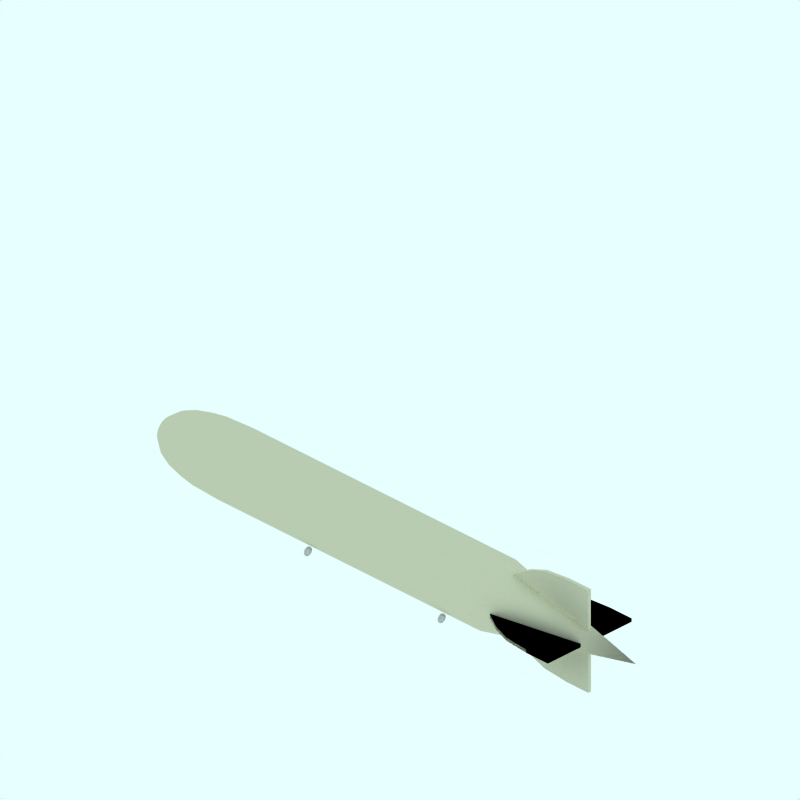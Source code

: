 # Source: ZeppelinLZ127_Grigio_CodaBronzo.blend  (saved by Blender 2.49.2; exported with 4.5.12 LTS)
import bpy
from mathutils import Matrix  # noqa: F401  (used for matrix-valued properties, if any)

bpy.ops.wm.read_factory_settings(use_empty=True)
scene = bpy.context.scene
scene.name = 'Scene'

# ---- collections
col_collection_1 = bpy.data.collections.new('Collection 1'); scene.collection.children.link(col_collection_1)
col_collection_2 = bpy.data.collections.new('Collection 2'); scene.collection.children.link(col_collection_2)
col_collection_2.hide_render = True
col_collection_2.hide_viewport = True
col_collection_3 = bpy.data.collections.new('Collection 3'); scene.collection.children.link(col_collection_3)
col_collection_3.hide_render = True
col_collection_3.hide_viewport = True
col_collection_4 = bpy.data.collections.new('Collection 4'); scene.collection.children.link(col_collection_4)
col_collection_4.hide_render = True
col_collection_4.hide_viewport = True

# ---- materials (node trees are filled in below, after node groups)
mat_coda = bpy.data.materials.new('Coda')
mat_coda.alpha_threshold = 0.0
mat_coda.diffuse_color = (0.8, 0.8, 0.7, 1.0)
mat_coda.roughness = 0.5
mat_coda.line_color = (0.0, 0.0, 0.0, 1.0)
mat_grigio = bpy.data.materials.new('Grigio')
mat_grigio.alpha_threshold = 0.0
mat_grigio.diffuse_color = (0.8, 0.8, 0.7, 1.0)
mat_grigio.roughness = 0.5
mat_grigio.line_color = (0.0, 0.0, 0.0, 1.0)
mat_transparent = bpy.data.materials.new('Transparent')
mat_transparent.alpha_threshold = 0.0
mat_transparent.preview_render_type = 'FLAT'
mat_transparent.roughness = 0.5

# ---- material node trees

# ---- world
world_world = bpy.data.worlds.new('World'); scene.world = world_world
world_world.color = (0.9059, 1.0, 1.0)
world_world.use_sun_shadow = False
world_world.sun_shadow_jitter_overblur = 0.0
world_world.cycles.sampling_method = 'MANUAL'
world_world.cycles.sample_map_resolution = 256

# ---- cameras
cam_camera_001 = bpy.data.cameras.new('Camera.001')
cam_camera_001.type = 'ORTHO'
cam_camera_001.passepartout_alpha = 0.2
cam_camera_001.clip_end = 100.0
cam_camera_001.lens = 35.0
cam_camera_001.ortho_scale = 12.0
cam_camera_001.display_size = 5.91
cam_camera_001.show_passepartout = False
cam_camera_001.show_safe_areas = True
cam_camera_001.dof.focus_distance = 0.0
cam_camera_001.dof.aperture_fstop = 128.0

# ---- lights
light_lamp = bpy.data.lights.new('Lamp', 'SUN')
light_lamp.transmission_factor = 0.0
light_lamp.angle = 1.571
light_lamp.energy = 0.028
light_lamp.shadow_buffer_clip_start = 0.5
light_lamp.shadow_soft_size = 1.0
light_lamp.shadow_cascade_max_distance = 1000.0
light_lamp.cycles.use_multiple_importance_sampling = False

# ---- meshes
me_cube = bpy.data.meshes.new('Cube')
me_cube.from_pydata([(4.023, 0.8871, 0.02761), (2.363, 0.4827, 0.02761), (4.023, 0.1624, 0.02761), (2.363, 0.1624, 0.02761), (4.023, 0.8871, 0.0), (2.363, 0.4827, 0.0), (4.023, 0.1624, 0.0), (2.363, 0.1624, 0.0), (3.567, 0.8871, 0.02761), (3.567, 0.1624, 0.02761), (3.567, 0.8871, 0.0), (3.097, 0.8417, 0.02761), (3.097, 0.1624, 0.02761), (3.097, 0.8417, 0.0), (2.756, 0.717, 0.02761), (2.756, 0.1624, 0.02761), (2.756, 0.717, 0.0)], [], [(4, 0, 2, 6), (1, 5, 7, 3), (0, 8, 9, 2), (8, 0, 4, 10), (8, 11, 12, 9), (10, 13, 11, 8), (11, 14, 15, 12), (14, 1, 3, 15), (13, 16, 14, 11), (16, 5, 1, 14)])
me_cube.materials.append(mat_coda)
me_cube.use_remesh_preserve_volume = False
me_cube.use_remesh_preserve_attributes = False
me_cube.use_mirror_vertex_groups = False
me_cube.update()
me_cylinder_001 = bpy.data.meshes.new('Cylinder.001')
me_cylinder_001.from_pydata([(0.5036, -0.4825, -1.428), (0.5129, -0.4939, -1.428), (0.5198, -0.5069, -1.428), (0.5241, -0.5209, -1.428), (0.5255, -0.5356, -1.428), (0.5241, -0.5502, -1.428), (0.5198, -0.5643, -1.428), (0.5129, -0.5772, -1.428), (0.5036, -0.5886, -1.428), (0.4922, -0.5979, -1.428), (0.4792, -0.6049, -1.428), (0.4652, -0.6091, -1.428), (0.4505, -0.6106, -1.428), (0.4359, -0.6091, -1.428), (0.4218, -0.6049, -1.428), (0.4089, -0.5979, -1.428), (0.3975, -0.5886, -1.428), (0.3882, -0.5772, -1.428), (0.3813, -0.5643, -1.428), (0.377, -0.5502, -1.428), (0.3755, -0.5356, -1.428), (0.377, -0.5209, -1.428), (0.3813, -0.5069, -1.428), (0.3882, -0.4939, -1.428), (0.3975, -0.4825, -1.428), (0.4089, -0.4732, -1.428), (0.4218, -0.4663, -1.428), (0.4359, -0.462, -1.428), (0.4505, -0.4606, -1.428), (0.4652, -0.462, -1.428), (0.4792, -0.4663, -1.428), (0.4922, -0.4732, -1.428), (0.5036, -0.4825, -1.408), (0.5129, -0.4939, -1.408), (0.5198, -0.5069, -1.408), (0.5241, -0.5209, -1.408), (0.5255, -0.5356, -1.408), (0.5241, -0.5502, -1.408), (0.5198, -0.5643, -1.408), (0.5129, -0.5772, -1.408), (0.5036, -0.5886, -1.408), (0.4922, -0.5979, -1.408), (0.4792, -0.6049, -1.408), (0.4652, -0.6091, -1.408), (0.4505, -0.6106, -1.408), (0.4359, -0.6091, -1.408), (0.4218, -0.6049, -1.408), (0.4089, -0.5979, -1.408), (0.3975, -0.5886, -1.408), (0.3882, -0.5772, -1.408), (0.3813, -0.5643, -1.408), (0.377, -0.5502, -1.408), (0.3755, -0.5356, -1.408), (0.377, -0.5209, -1.408), (0.3813, -0.5069, -1.408), (0.3882, -0.4939, -1.408), (0.3975, -0.4825, -1.408), (0.4089, -0.4732, -1.408), (0.4218, -0.4663, -1.408), (0.4359, -0.462, -1.408), (0.4505, -0.4606, -1.408), (0.4652, -0.462, -1.408), (0.4792, -0.4663, -1.408), (0.4922, -0.4732, -1.408), (0.4505, -0.5356, -1.428), (0.4505, -0.5356, -1.408)], [], [(64, 0, 1), (65, 33, 32), (64, 1, 2), (65, 34, 33), (64, 2, 3), (65, 35, 34), (64, 3, 4), (65, 36, 35), (64, 4, 5), (65, 37, 36), (64, 5, 6), (65, 38, 37), (64, 6, 7), (65, 39, 38), (64, 7, 8), (65, 40, 39), (64, 8, 9), (65, 41, 40), (64, 9, 10), (65, 42, 41), (64, 10, 11), (65, 43, 42), (64, 11, 12), (65, 44, 43), (64, 12, 13), (65, 45, 44), (64, 13, 14), (65, 46, 45), (64, 14, 15), (65, 47, 46), (64, 15, 16), (65, 48, 47), (64, 16, 17), (65, 49, 48), (64, 17, 18), (65, 50, 49), (64, 18, 19), (65, 51, 50), (64, 19, 20), (65, 52, 51), (64, 20, 21), (65, 53, 52), (64, 21, 22), (65, 54, 53), (64, 22, 23), (65, 55, 54), (64, 23, 24), (65, 56, 55), (64, 24, 25), (65, 57, 56), (64, 25, 26), (65, 58, 57), (64, 26, 27), (65, 59, 58), (64, 27, 28), (65, 60, 59), (64, 28, 29), (65, 61, 60), (64, 29, 30), (65, 62, 61), (64, 30, 31), (65, 63, 62), (31, 0, 64), (65, 32, 63), (0, 32, 33, 1), (1, 33, 34, 2), (2, 34, 35, 3), (3, 35, 36, 4), (4, 36, 37, 5), (5, 37, 38, 6), (6, 38, 39, 7), (7, 39, 40, 8), (8, 40, 41, 9), (9, 41, 42, 10), (10, 42, 43, 11), (11, 43, 44, 12), (12, 44, 45, 13), (13, 45, 46, 14), (14, 46, 47, 15), (15, 47, 48, 16), (16, 48, 49, 17), (17, 49, 50, 18), (18, 50, 51, 19), (19, 51, 52, 20), (20, 52, 53, 21), (21, 53, 54, 22), (22, 54, 55, 23), (23, 55, 56, 24), (24, 56, 57, 25), (25, 57, 58, 26), (26, 58, 59, 27), (27, 59, 60, 28), (28, 60, 61, 29), (29, 61, 62, 30), (30, 62, 63, 31), (32, 0, 31, 63)])
me_cylinder_001.polygons.foreach_set('use_smooth', [True] * 96)
me_cylinder_001.use_remesh_preserve_volume = False
me_cylinder_001.use_remesh_preserve_attributes = False
me_cylinder_001.use_mirror_vertex_groups = False
me_cylinder_001.update()
me_cylinder = bpy.data.meshes.new('Cylinder')
me_cylinder.from_pydata([(0.1697, 0.1697, -0.9826), (0.1996, 0.1333, -0.9826), (0.2217, 0.09184, -0.9826), (0.2354, 0.04682, -0.9826), (0.24, 1.812e-08, -0.9826), (0.2354, -0.04682, -0.9826), (0.2217, -0.09184, -0.9826), (0.1996, -0.1333, -0.9826), (0.1697, -0.1697, -0.9826), (0.1333, -0.1996, -0.9826), (0.09184, -0.2217, -0.9826), (0.04682, -0.2354, -0.9826), (-3.585e-07, -0.24, -0.9826), (-0.04682, -0.2354, -0.9826), (-0.09184, -0.2217, -0.9826), (-0.1333, -0.1996, -0.9826), (-0.1697, -0.1697, -0.9826), (-0.1996, -0.1333, -0.9826), (-0.2217, -0.09184, -0.9826), (-0.2354, -0.04682, -0.9826), (-0.24, 2.317e-07, -0.9826), (-0.2354, 0.04682, -0.9826), (-0.2217, 0.09184, -0.9826), (-0.1996, 0.1333, -0.9826), (-0.1697, 0.1697, -0.9826), (-0.1333, 0.1996, -0.9826), (-0.09184, 0.2217, -0.9826), (-0.04682, 0.2354, -0.9826), (1.05e-07, 0.24, -0.9826), (0.04682, 0.2354, -0.9826), (0.09184, 0.2217, -0.9826), (0.1333, 0.1996, -0.9826), (0.2828, 0.2828, 0.6002), (0.3326, 0.2222, 0.6002), (0.3695, 0.1531, 0.6002), (0.3923, 0.07803, 0.6002), (0.4, -8.98e-07, 0.6002), (0.3923, -0.07803, 0.6002), (0.3695, -0.1531, 0.6002), (0.3326, -0.2222, 0.6002), (0.2828, -0.2828, 0.6002), (0.2222, -0.3326, 0.6002), (0.1531, -0.3695, 0.6002), (0.07803, -0.3923, 0.6002), (4.475e-07, -0.4, 0.6002), (-0.07803, -0.3923, 0.6002), (-0.1531, -0.3695, 0.6002), (-0.2222, -0.3326, 0.6002), (-0.2828, -0.2828, 0.6002), (-0.3326, -0.2222, 0.6002), (-0.3695, -0.1531, 0.6002), (-0.3923, -0.07803, 0.6002), (-0.4, -1.642e-06, 0.6002), (-0.3923, 0.07803, 0.6002), (-0.3695, 0.1531, 0.6002), (-0.3326, 0.2222, 0.6002), (-0.2828, 0.2828, 0.6002), (-0.2222, 0.3326, 0.6002), (-0.1531, 0.3695, 0.6002), (-0.07803, 0.3923, 0.6002), (-2.836e-06, 0.4, 0.6002), (0.07803, 0.3923, 0.6002), (0.1531, 0.3695, 0.6002), (0.2222, 0.3326, 0.6002), (-1.51e-07, 0.0, -1.0), (1.51e-07, 0.0, 1.0), (0.4989, 0.3333, -0.69), (0.4243, 0.4243, -0.69), (0.5543, 0.2296, -0.69), (0.5885, 0.1171, -0.69), (0.6, -1.705e-07, -0.69), (0.5885, -0.1171, -0.69), (0.5543, -0.2296, -0.69), (0.4989, -0.3333, -0.69), (0.4243, -0.4243, -0.69), (0.3333, -0.4989, -0.69), (0.2296, -0.5543, -0.69), (0.1171, -0.5885, -0.69), (-1.829e-07, -0.6, -0.69), (-0.1171, -0.5885, -0.69), (-0.2296, -0.5543, -0.69), (-0.3333, -0.4989, -0.69), (-0.4243, -0.4243, -0.69), (-0.4989, -0.3333, -0.69), (-0.5543, -0.2296, -0.69), (-0.5885, -0.1171, -0.69), (-0.6, 1.078e-07, -0.69), (-0.5885, 0.1171, -0.69), (-0.5543, 0.2296, -0.69), (-0.4989, 0.3333, -0.69), (-0.4243, 0.4243, -0.69), (-0.3333, 0.4989, -0.69), (-0.2296, 0.5543, -0.69), (-0.1171, 0.5885, -0.69), (3.272e-08, 0.6, -0.69), (0.1171, 0.5885, -0.69), (0.2296, 0.5543, -0.69), (0.3333, 0.4989, -0.69), (0.4989, 0.3333, 0.4067), (0.4243, 0.4243, 0.4067), (0.5543, 0.2296, 0.4067), (0.5885, 0.1171, 0.4067), (0.6, -1.171e-06, 0.4067), (0.5885, -0.1171, 0.4067), (0.5543, -0.2296, 0.4067), (0.4989, -0.3333, 0.4067), (0.4243, -0.4243, 0.4067), (0.3333, -0.4989, 0.4067), (0.2296, -0.5543, 0.4067), (0.1171, -0.5885, 0.4067), (4.468e-07, -0.6, 0.4067), (-0.1171, -0.5885, 0.4067), (-0.2296, -0.5543, 0.4067), (-0.3333, -0.4989, 0.4067), (-0.4243, -0.4243, 0.4067), (-0.4989, -0.3333, 0.4067), (-0.5543, -0.2296, 0.4067), (-0.5885, -0.1171, 0.4067), (-0.6, -2.077e-06, 0.4067), (-0.5885, 0.1171, 0.4067), (-0.5543, 0.2296, 0.4067), (-0.4989, 0.3333, 0.4067), (-0.4243, 0.4243, 0.4067), (-0.3333, 0.4989, 0.4067), (-0.2296, 0.5543, 0.4067), (-0.1171, 0.5885, 0.4067), (-3.708e-06, 0.6, 0.4067), (0.1171, 0.5885, 0.4067), (0.2296, 0.5543, 0.4067), (0.3333, 0.4989, 0.4067), (0.4791, 0.3201, -0.7985), (0.4075, 0.4075, -0.7985), (0.5324, 0.2205, -0.7985), (0.5652, 0.1124, -0.7985), (0.5762, -9.122e-08, -0.7985), (0.5652, -0.1124, -0.7985), (0.5324, -0.2205, -0.7985), (0.4791, -0.3201, -0.7985), (0.4075, -0.4075, -0.7985), (0.3201, -0.4791, -0.7985), (0.2205, -0.5324, -0.7985), (0.1124, -0.5652, -0.7985), (-2.426e-07, -0.5762, -0.7985), (-0.1124, -0.5652, -0.7985), (-0.2205, -0.5324, -0.7985), (-0.3201, -0.4791, -0.7985), (-0.4075, -0.4075, -0.7985), (-0.4791, -0.3201, -0.7985), (-0.5324, -0.2205, -0.7985), (-0.5652, -0.1124, -0.7985), (-0.5762, 2.621e-07, -0.7985), (-0.5652, 0.1124, -0.7985), (-0.5324, 0.2205, -0.7985), (-0.4791, 0.3201, -0.7985), (-0.4075, 0.4075, -0.7985), (-0.3201, 0.4791, -0.7985), (-0.2205, 0.5324, -0.7985), (-0.1124, 0.5652, -0.7985), (2.815e-07, 0.5762, -0.7985), (0.1124, 0.5652, -0.7985), (0.2205, 0.5324, -0.7985), (0.3201, 0.4791, -0.7985), (0.3991, 0.2667, -0.9003), (0.3394, 0.3394, -0.9003), (0.4435, 0.1837, -0.9003), (0.4708, 0.09364, -0.9003), (0.48, -1.931e-08, -0.9003), (0.4708, -0.09364, -0.9003), (0.4435, -0.1837, -0.9003), (0.3991, -0.2667, -0.9003), (0.3394, -0.3394, -0.9003), (0.2667, -0.3991, -0.9003), (0.1837, -0.4435, -0.9003), (0.09364, -0.4708, -0.9003), (-3.031e-07, -0.48, -0.9003), (-0.09364, -0.4708, -0.9003), (-0.1837, -0.4435, -0.9003), (-0.2667, -0.3991, -0.9003), (-0.3394, -0.3394, -0.9003), (-0.3991, -0.2667, -0.9003), (-0.4435, -0.1837, -0.9003), (-0.4708, -0.09364, -0.9003), (-0.48, 3.421e-07, -0.9003), (-0.4708, 0.09364, -0.9003), (-0.4435, 0.1837, -0.9003), (-0.3991, 0.2667, -0.9003), (-0.3394, 0.3394, -0.9003), (-0.2667, 0.3991, -0.9003), (-0.1837, 0.4435, -0.9003), (-0.09364, 0.4708, -0.9003), (3.812e-07, 0.48, -0.9003), (0.09364, 0.4708, -0.9003), (0.1837, 0.4435, -0.9003), (0.2667, 0.3991, -0.9003), (0.3282, 0.2193, -0.9418), (0.2791, 0.2791, -0.9418), (0.3646, 0.151, -0.9418), (0.3871, 0.077, -0.9418), (0.3947, -4.502e-10, -0.9418), (0.3871, -0.077, -0.9418), (0.3646, -0.151, -0.9418), (0.3282, -0.2193, -0.9418), (0.2791, -0.2791, -0.9418), (0.2193, -0.3282, -0.9418), (0.151, -0.3646, -0.9418), (0.077, -0.3871, -0.9418), (-3.286e-07, -0.3947, -0.9418), (-0.077, -0.3871, -0.9418), (-0.151, -0.3646, -0.9418), (-0.2193, -0.3282, -0.9418), (-0.2791, -0.2791, -0.9418), (-0.3282, -0.2193, -0.9418), (-0.3646, -0.151, -0.9418), (-0.3871, -0.077, -0.9418), (-0.3947, 3.15e-07, -0.9418), (-0.3871, 0.077, -0.9418), (-0.3646, 0.151, -0.9418), (-0.3282, 0.2193, -0.9418), (-0.2791, 0.2791, -0.9418), (-0.2193, 0.3282, -0.9418), (-0.151, 0.3646, -0.9418), (-0.077, 0.3871, -0.9418), (3.014e-07, 0.3947, -0.9418), (0.077, 0.3871, -0.9418), (0.151, 0.3646, -0.9418), (0.2193, 0.3282, -0.9418), (0.4459, 0.2979, -0.8519), (0.3792, 0.3792, -0.8519), (0.4954, 0.2052, -0.8519), (0.5259, 0.1046, -0.8519), (0.5362, -5.454e-08, -0.8519), (0.5259, -0.1046, -0.8519), (0.4954, -0.2052, -0.8519), (0.4459, -0.2979, -0.8519), (0.3792, -0.3792, -0.8519), (0.2979, -0.4459, -0.8519), (0.2052, -0.4954, -0.8519), (0.1046, -0.5259, -0.8519), (-2.734e-07, -0.5362, -0.8519), (-0.1046, -0.5259, -0.8519), (-0.2052, -0.4954, -0.8519), (-0.2979, -0.4459, -0.8519), (-0.3792, -0.3792, -0.8519), (-0.4459, -0.2979, -0.8519), (-0.4954, -0.2052, -0.8519), (-0.5259, -0.1046, -0.8519), (-0.5362, 3.102e-07, -0.8519), (-0.5259, 0.1046, -0.8519), (-0.4954, 0.2052, -0.8519), (-0.4459, 0.2979, -0.8519), (-0.3792, 0.3792, -0.8519), (-0.2979, 0.4459, -0.8519), (-0.2052, 0.4954, -0.8519), (-0.1046, 0.5259, -0.8519), (3.469e-07, 0.5362, -0.8519), (0.1046, 0.5259, -0.8519), (0.2052, 0.4954, -0.8519), (0.2979, 0.4459, -0.8519)], [], [(64, 0, 1), (65, 33, 32), (64, 1, 2), (65, 34, 33), (64, 2, 3), (65, 35, 34), (64, 3, 4), (65, 36, 35), (64, 4, 5), (65, 37, 36), (64, 5, 6), (65, 38, 37), (64, 6, 7), (65, 39, 38), (64, 7, 8), (65, 40, 39), (64, 8, 9), (65, 41, 40), (64, 9, 10), (65, 42, 41), (64, 10, 11), (65, 43, 42), (64, 11, 12), (65, 44, 43), (64, 12, 13), (65, 45, 44), (64, 13, 14), (65, 46, 45), (64, 14, 15), (65, 47, 46), (64, 15, 16), (65, 48, 47), (64, 16, 17), (65, 49, 48), (64, 17, 18), (65, 50, 49), (64, 18, 19), (65, 51, 50), (64, 19, 20), (65, 52, 51), (64, 20, 21), (65, 53, 52), (64, 21, 22), (65, 54, 53), (64, 22, 23), (65, 55, 54), (64, 23, 24), (65, 56, 55), (64, 24, 25), (65, 57, 56), (64, 25, 26), (65, 58, 57), (64, 26, 27), (65, 59, 58), (64, 27, 28), (65, 60, 59), (64, 28, 29), (65, 61, 60), (64, 29, 30), (65, 62, 61), (64, 30, 31), (65, 63, 62), (31, 0, 64), (65, 32, 63), (67, 99, 98, 66), (99, 32, 33, 98), (66, 98, 100, 68), (98, 33, 34, 100), (68, 100, 101, 69), (100, 34, 35, 101), (69, 101, 102, 70), (101, 35, 36, 102), (70, 102, 103, 71), (102, 36, 37, 103), (71, 103, 104, 72), (103, 37, 38, 104), (72, 104, 105, 73), (104, 38, 39, 105), (73, 105, 106, 74), (105, 39, 40, 106), (74, 106, 107, 75), (106, 40, 41, 107), (75, 107, 108, 76), (107, 41, 42, 108), (76, 108, 109, 77), (108, 42, 43, 109), (77, 109, 110, 78), (109, 43, 44, 110), (78, 110, 111, 79), (110, 44, 45, 111), (79, 111, 112, 80), (111, 45, 46, 112), (80, 112, 113, 81), (112, 46, 47, 113), (81, 113, 114, 82), (113, 47, 48, 114), (82, 114, 115, 83), (114, 48, 49, 115), (83, 115, 116, 84), (115, 49, 50, 116), (84, 116, 117, 85), (116, 50, 51, 117), (85, 117, 118, 86), (117, 51, 52, 118), (86, 118, 119, 87), (118, 52, 53, 119), (87, 119, 120, 88), (119, 53, 54, 120), (88, 120, 121, 89), (120, 54, 55, 121), (89, 121, 122, 90), (121, 55, 56, 122), (90, 122, 123, 91), (122, 56, 57, 123), (91, 123, 124, 92), (123, 57, 58, 124), (92, 124, 125, 93), (124, 58, 59, 125), (93, 125, 126, 94), (125, 59, 60, 126), (94, 126, 127, 95), (126, 60, 61, 127), (95, 127, 128, 96), (127, 61, 62, 128), (96, 128, 129, 97), (128, 62, 63, 129), (32, 99, 129, 63), (99, 67, 97, 129), (131, 67, 66, 130), (130, 66, 68, 132), (132, 68, 69, 133), (133, 69, 70, 134), (134, 70, 71, 135), (135, 71, 72, 136), (136, 72, 73, 137), (137, 73, 74, 138), (138, 74, 75, 139), (139, 75, 76, 140), (140, 76, 77, 141), (141, 77, 78, 142), (142, 78, 79, 143), (143, 79, 80, 144), (144, 80, 81, 145), (145, 81, 82, 146), (146, 82, 83, 147), (147, 83, 84, 148), (148, 84, 85, 149), (149, 85, 86, 150), (150, 86, 87, 151), (151, 87, 88, 152), (152, 88, 89, 153), (153, 89, 90, 154), (154, 90, 91, 155), (155, 91, 92, 156), (156, 92, 93, 157), (157, 93, 94, 158), (158, 94, 95, 159), (159, 95, 96, 160), (160, 96, 97, 161), (67, 131, 161, 97), (0, 195, 194, 1), (195, 163, 162, 194), (1, 194, 196, 2), (194, 162, 164, 196), (2, 196, 197, 3), (196, 164, 165, 197), (3, 197, 198, 4), (197, 165, 166, 198), (4, 198, 199, 5), (198, 166, 167, 199), (5, 199, 200, 6), (199, 167, 168, 200), (6, 200, 201, 7), (200, 168, 169, 201), (7, 201, 202, 8), (201, 169, 170, 202), (8, 202, 203, 9), (202, 170, 171, 203), (9, 203, 204, 10), (203, 171, 172, 204), (10, 204, 205, 11), (204, 172, 173, 205), (11, 205, 206, 12), (205, 173, 174, 206), (12, 206, 207, 13), (206, 174, 175, 207), (13, 207, 208, 14), (207, 175, 176, 208), (14, 208, 209, 15), (208, 176, 177, 209), (15, 209, 210, 16), (209, 177, 178, 210), (16, 210, 211, 17), (210, 178, 179, 211), (17, 211, 212, 18), (211, 179, 180, 212), (18, 212, 213, 19), (212, 180, 181, 213), (19, 213, 214, 20), (213, 181, 182, 214), (20, 214, 215, 21), (214, 182, 183, 215), (21, 215, 216, 22), (215, 183, 184, 216), (22, 216, 217, 23), (216, 184, 185, 217), (23, 217, 218, 24), (217, 185, 186, 218), (24, 218, 219, 25), (218, 186, 187, 219), (25, 219, 220, 26), (219, 187, 188, 220), (26, 220, 221, 27), (220, 188, 189, 221), (27, 221, 222, 28), (221, 189, 190, 222), (28, 222, 223, 29), (222, 190, 191, 223), (29, 223, 224, 30), (223, 191, 192, 224), (30, 224, 225, 31), (224, 192, 193, 225), (163, 195, 225, 193), (195, 0, 31, 225), (163, 227, 226, 162), (227, 131, 130, 226), (162, 226, 228, 164), (226, 130, 132, 228), (164, 228, 229, 165), (228, 132, 133, 229), (165, 229, 230, 166), (229, 133, 134, 230), (166, 230, 231, 167), (230, 134, 135, 231), (167, 231, 232, 168), (231, 135, 136, 232), (168, 232, 233, 169), (232, 136, 137, 233), (169, 233, 234, 170), (233, 137, 138, 234), (170, 234, 235, 171), (234, 138, 139, 235), (171, 235, 236, 172), (235, 139, 140, 236), (172, 236, 237, 173), (236, 140, 141, 237), (173, 237, 238, 174), (237, 141, 142, 238), (174, 238, 239, 175), (238, 142, 143, 239), (175, 239, 240, 176), (239, 143, 144, 240), (176, 240, 241, 177), (240, 144, 145, 241), (177, 241, 242, 178), (241, 145, 146, 242), (178, 242, 243, 179), (242, 146, 147, 243), (179, 243, 244, 180), (243, 147, 148, 244), (180, 244, 245, 181), (244, 148, 149, 245), (181, 245, 246, 182), (245, 149, 150, 246), (182, 246, 247, 183), (246, 150, 151, 247), (183, 247, 248, 184), (247, 151, 152, 248), (184, 248, 249, 185), (248, 152, 153, 249), (185, 249, 250, 186), (249, 153, 154, 250), (186, 250, 251, 187), (250, 154, 155, 251), (187, 251, 252, 188), (251, 155, 156, 252), (188, 252, 253, 189), (252, 156, 157, 253), (189, 253, 254, 190), (253, 157, 158, 254), (190, 254, 255, 191), (254, 158, 159, 255), (191, 255, 256, 192), (255, 159, 160, 256), (192, 256, 257, 193), (256, 160, 161, 257), (131, 227, 257, 161), (227, 163, 193, 257)])
me_cylinder.polygons.foreach_set('use_smooth', [True] * 288)
me_cylinder.materials.append(mat_grigio)
me_cylinder.use_remesh_preserve_volume = False
me_cylinder.use_remesh_preserve_attributes = False
me_cylinder.use_mirror_vertex_groups = False
me_cylinder.update()
me_sphere = bpy.data.meshes.new('Sphere')
me_sphere.from_pydata([(-1.333e-06, 1.25e-06, 31.62), (-22.88, 16.62, 14.14), (8.74, 26.9, 14.14), (28.28, 4.856e-07, 14.14), (-8.74, 26.9, -14.14), (22.88, 16.62, -14.14), (-28.28, -7.508e-07, -14.14), (1.432e-06, -1.515e-06, -31.62), (-13.45, 9.772, 26.9), (5.137, 15.81, 26.9), (-8.313, 25.58, 16.63), (-26.9, 5.941e-07, 16.63), (16.63, 1.043e-06, 26.9), (21.76, 15.81, 16.63), (-30.08, 9.772, -1.941e-06), (-18.59, 25.58, -2.13e-06), (4.973e-08, 31.62, -1.581e-06), (18.59, 25.58, -5.047e-07), (30.08, 9.772, 6.886e-07), (-21.76, 15.81, -16.63), (8.313, 25.58, -16.63), (26.9, -8.593e-07, -16.63), (-16.63, -1.308e-06, -26.9), (-5.137, 15.81, -26.9), (13.45, 9.772, -26.9), (-24.33, 17.68, -2.035e-06), (-20.73, 21.1, 7.071), (-21.46, 21.63, -2.082e-06), (-19.66, 23.34, 3.536), (-22.53, 19.39, 3.536), (-22.9, 19.65, -2.059e-06), (-20.02, 23.61, -2.106e-06), (-20.2, 22.22, 5.303), (-19.12, 24.46, 1.768), (-21.63, 20.25, 5.303), (-23.43, 18.53, 1.768), (-20.56, 22.49, 1.768), (-21.1, 21.37, 3.536), (-22.0, 20.51, 1.768), (-22.18, 20.64, -2.071e-06), (-20.74, 22.62, -2.094e-06), (-19.93, 22.78, 4.419), (-19.39, 23.9, 2.652), (-22.08, 19.82, 4.419), (-22.98, 18.96, 2.652), (-21.01, 22.06, 0.8839), (-20.11, 22.92, 2.652), (-21.82, 20.38, 3.536), (-20.38, 22.36, 3.536), (-21.73, 21.07, 0.8839), (-22.26, 19.95, 2.652), (-20.29, 23.05, 0.8839), (-19.57, 24.04, 0.8839), (-19.84, 23.48, 1.768), (-20.83, 21.93, 2.652), (-21.55, 20.94, 2.652), (-21.28, 21.5, 1.768), (-23.16, 19.09, 0.8839), (-22.45, 20.08, 0.8839), (-22.71, 19.52, 1.768), (-21.37, 20.81, 4.419), (-20.65, 21.8, 4.419), (-20.92, 21.24, 5.303), (-6.725, 4.886, 29.26), (-18.17, 13.2, 20.52), (2.569, 7.906, 29.26), (6.939, 21.36, 20.52), (0.2137, 26.24, 15.38), (-15.6, 21.1, 15.38), (-24.89, 8.312, 15.38), (-29.18, 4.886, -7.071), (-26.48, 13.2, 7.071), (-13.66, 26.24, -7.071), (4.37, 29.26, 7.071), (-4.37, 29.26, -7.071), (13.66, 26.24, 7.071), (20.73, 21.1, -7.071), (-25.02, 7.906, -15.38), (-15.25, 21.36, -15.38), (-0.2137, 26.24, -15.38), (15.6, 21.1, -15.38), (-22.45, -1.03e-06, -20.52), (-8.313, -1.412e-06, -29.26), (-6.939, 21.36, -20.52), (-2.569, 7.906, -29.26), (18.17, 13.2, -20.52), (6.725, 4.886, -29.26), (-10.88, 17.68, 21.76), (-4.156, 12.79, 26.9), (-1.588, 20.7, 21.76), (-20.17, 4.886, 21.76), (-28.49, 4.886, 8.313), (-4.156, 28.6, 8.313), (-13.45, 25.58, 8.313), (-9.294, 28.6, -1.855e-06), (-25.92, 12.79, -8.313), (-20.17, 20.7, -8.313), (4.156, 28.6, -8.313), (9.294, 28.6, -1.043e-06), (13.45, 25.58, -8.313), (-13.45, 15.81, -21.76), (-19.19, 7.906, -21.76), (-10.88, 7.906, -26.9), (10.88, 17.68, -21.76), (1.588, 20.7, -21.76), (4.156, 12.79, -26.9), (-19.08, 24.81, 0.4419)], [], [(9, 13, 12), (3, 12, 13), (18, 3, 13), (13, 17, 18), (21, 18, 5), (30, 25, 19), (26, 32, 10), (25, 35, 1), (34, 26, 1), (31, 40, 19), (40, 27, 19), (27, 39, 19), (39, 30, 19), (32, 41, 10), (41, 28, 10), (28, 42, 10), (42, 33, 10), (51, 36, 45), (45, 40, 51), (31, 51, 40), (40, 45, 27), (51, 31, 52), (52, 53, 51), (36, 51, 53), (53, 52, 33), (42, 28, 46), (46, 53, 42), (33, 42, 53), (53, 46, 36), (54, 36, 46), (46, 48, 54), (37, 54, 48), (48, 46, 28), (54, 37, 55), (55, 56, 54), (36, 54, 56), (56, 55, 38), (49, 27, 45), (45, 56, 49), (38, 49, 56), (56, 45, 36), (50, 38, 55), (55, 47, 50), (29, 50, 47), (47, 55, 37), (30, 57, 25), (57, 35, 25), (57, 30, 58), (58, 59, 57), (35, 57, 59), (59, 58, 38), (50, 29, 44), (44, 59, 50), (38, 50, 59), (59, 44, 35), (49, 38, 58), (58, 39, 49), (27, 49, 39), (39, 58, 30), (60, 34, 43), (43, 47, 60), (37, 60, 47), (47, 43, 29), (60, 37, 61), (61, 62, 60), (34, 60, 62), (62, 61, 32), (34, 62, 26), (62, 32, 26), (41, 32, 61), (61, 48, 41), (28, 41, 48), (48, 61, 37), (35, 44, 1), (44, 29, 1), (29, 43, 1), (43, 34, 1), (68, 10, 87), (87, 64, 68), (1, 68, 64), (64, 87, 8), (88, 8, 87), (87, 89, 88), (9, 88, 89), (89, 87, 10), (67, 2, 66), (66, 89, 67), (10, 67, 89), (89, 66, 9), (88, 9, 65), (65, 63, 88), (8, 88, 63), (65, 0, 63), (90, 11, 69), (69, 64, 90), (8, 90, 64), (64, 69, 1), (9, 66, 13), (66, 2, 13), (0, 65, 12), (65, 9, 12), (91, 14, 71), (71, 69, 91), (11, 91, 69), (69, 71, 1), (92, 16, 73), (73, 67, 92), (10, 92, 67), (67, 73, 2), (92, 10, 93), (93, 94, 92), (16, 92, 94), (94, 93, 15), (72, 4, 74), (74, 94, 72), (15, 72, 94), (94, 74, 16), (17, 76, 18), (76, 5, 18), (2, 75, 13), (75, 17, 13), (77, 19, 95), (95, 70, 77), (6, 77, 70), (70, 95, 14), (78, 4, 72), (72, 96, 78), (19, 78, 96), (96, 72, 15), (79, 20, 97), (97, 74, 79), (4, 79, 74), (74, 97, 16), (98, 16, 97), (97, 99, 98), (17, 98, 99), (99, 97, 20), (80, 5, 76), (76, 99, 80), (20, 80, 99), (99, 76, 17), (98, 17, 75), (75, 73, 98), (16, 98, 73), (73, 75, 2), (100, 23, 83), (83, 78, 100), (19, 100, 78), (78, 83, 4), (100, 19, 101), (101, 102, 100), (23, 100, 102), (102, 101, 22), (82, 7, 84), (84, 102, 82), (22, 82, 102), (102, 84, 23), (81, 22, 101), (101, 77, 81), (6, 81, 77), (77, 101, 19), (103, 24, 85), (85, 80, 103), (20, 103, 80), (80, 85, 5), (103, 20, 104), (104, 105, 103), (24, 103, 105), (105, 104, 23), (84, 7, 86), (86, 105, 84), (23, 84, 105), (105, 86, 24), (83, 23, 104), (104, 79, 83), (4, 83, 79), (79, 104, 20), (5, 85, 21), (85, 24, 21), (14, 95, 25), (95, 19, 25), (1, 71, 25), (71, 14, 25), (10, 68, 26), (68, 1, 26), (19, 96, 31), (96, 15, 31), (15, 93, 33), (93, 10, 33), (52, 106, 33), (106, 15, 33), (15, 106, 31), (106, 52, 31)])
me_sphere.use_remesh_preserve_volume = False
me_sphere.use_remesh_preserve_attributes = False
me_sphere.use_mirror_vertex_groups = False
me_sphere.update()
me_plane = bpy.data.meshes.new('Plane')
me_plane.from_pydata([(4.25, 4.06, 0.0001214), (4.25, -4.25, 0.0001214), (-4.06, -4.25, 0.0001214), (-4.06, 4.06, 0.0001214)], [], [(0, 3, 2, 1)])
me_plane.materials.append(mat_transparent)
me_plane.use_remesh_preserve_volume = False
me_plane.use_remesh_preserve_attributes = False
me_plane.use_mirror_vertex_groups = False
me_plane.update()

# ---- objects
ob_cube_002 = bpy.data.objects.new('Cube.002', me_cube)
ob_cube_001 = bpy.data.objects.new('Cube.001', me_cube)
ob_cylinder_001 = bpy.data.objects.new('Cylinder.001', me_cylinder_001)
ob_cube = bpy.data.objects.new('Cube', me_cube)
ob_cylinder = bpy.data.objects.new('Cylinder', me_cylinder)
ob_camera = bpy.data.objects.new('Camera', cam_camera_001)
ob_sphere = bpy.data.objects.new('Sphere', me_sphere)
ob_lamp_001 = bpy.data.objects.new('Lamp.001', light_lamp)
ob_plane = bpy.data.objects.new('Plane', me_plane)

# ---- transforms, parenting, visibility, modifiers, constraints
ob_cube_002.location = (0.0, 0.0, 0.9)
ob_cube_002.rotation_euler = (1.571, -0.0, 0.0)
ob_cube_002.lock_rotations_4d = False
ob_cube_002.empty_display_type = 'ARROWS'
ob_cube_002.lineart.crease_threshold = 0.0
_m = ob_cube_002.modifiers.new('Mirror', 'MIRROR')
_m.use_axis = (False, True, True)
ob_cube_001.location = (0.0, 0.0, 0.9)
ob_cube_001.lock_rotations_4d = False
ob_cube_001.empty_display_type = 'ARROWS'
ob_cube_001.lineart.crease_threshold = 0.0
_m = ob_cube_001.modifiers.new('Mirror', 'MIRROR')
_m.use_axis = (False, True, True)
ob_cylinder_001.location = (0.0, 0.0, 0.9)
ob_cylinder_001.rotation_euler = (-0.0, 1.571, 0.0)
ob_cylinder_001.lock_rotations_4d = False
ob_cylinder_001.empty_display_type = 'ARROWS'
ob_cylinder_001.lineart.crease_threshold = 0.0
_m = ob_cylinder_001.modifiers.new('Mirror', 'MIRROR')
_m.use_axis = (False, True, True)
ob_cube.location = (0.0, 0.0, 0.9)
ob_cube.lock_rotations_4d = False
ob_cube.empty_display_type = 'ARROWS'
ob_cube.lineart.crease_threshold = 0.0
_m = ob_cube.modifiers.new('Mirror', 'MIRROR')
_m.use_axis = (False, True, True)
ob_cylinder.location = (0.0, 0.0, 0.9)
ob_cylinder.rotation_euler = (-0.0, 1.571, 0.0)
ob_cylinder.scale = (1.0, 1.0, 5.0)
ob_cylinder.lock_rotations_4d = False
ob_cylinder.empty_display_type = 'ARROWS'
ob_cylinder.lineart.crease_threshold = 0.0
ob_camera.location = (10.0, -10.0, 11.6)
ob_camera.rotation_euler = (1.047, 0.0, 0.7854)
ob_camera.lock_rotations_4d = False
ob_camera.empty_display_type = 'ARROWS'
ob_camera.color = (0.0, 0.0, 0.0, 1.0)
ob_camera.lineart.crease_threshold = 0.0
ob_sphere.location = (-0.02993, 0.1261, 0.07312)
ob_sphere.rotation_euler = (1.571, -0.0, 1.571)
ob_sphere.lock_rotations_4d = False
ob_sphere.empty_display_type = 'ARROWS'
ob_sphere.color = (0.0, 0.0, 0.0, 1.0)
ob_sphere.show_instancer_for_render = False
ob_sphere.instance_type = 'VERTS'
ob_sphere.use_instance_vertices_rotation = True
ob_sphere.lineart.crease_threshold = 0.0
ob_lamp_001.parent = ob_sphere
ob_lamp_001.matrix_parent_inverse = Matrix(((-4.371e-08, 1.0, -2.118e-22, -0.1261), (4.371e-08, 1.911e-15, 1.0, -0.07312), (1.0, 4.371e-08, -4.371e-08, 0.02993), (0.0, 0.0, 0.0, 1.0)))
ob_lamp_001.location = (-0.02993, 0.1261, 0.07312)
ob_lamp_001.rotation_euler = (1.571, -0.0, 1.571)
ob_lamp_001.lock_rotations_4d = False
ob_lamp_001.empty_display_type = 'ARROWS'
ob_lamp_001.color = (0.0, 0.0, 0.0, 1.0)
ob_lamp_001.lineart.crease_threshold = 0.0
ob_plane.location = (0.0, 0.0, 0.0)
ob_plane.lock_rotations_4d = False
ob_plane.empty_display_type = 'ARROWS'
ob_plane.color = (0.0, 0.0, 0.0, 1.0)
ob_plane.lineart.crease_threshold = 0.0

# ---- collection membership
col_collection_1.objects.link(ob_cube_002)
col_collection_1.objects.link(ob_cube_001)
col_collection_1.objects.link(ob_cylinder_001)
col_collection_1.objects.link(ob_cube)
col_collection_1.objects.link(ob_cylinder)
col_collection_2.objects.link(ob_camera)
col_collection_3.objects.link(ob_sphere)
col_collection_3.objects.link(ob_lamp_001)
col_collection_4.objects.link(ob_plane)

# ---- scene / render settings (as saved in the file)
scene.camera = ob_camera
scene.frame_start = 1; scene.frame_end = 1; scene.frame_set(3)
scene.render.engine = 'BLENDER_EEVEE_NEXT'
scene.render.image_settings.color_mode = 'RGB'
scene.render.image_settings.compression = 90
scene.render.resolution_x = 256
scene.render.resolution_y = 256
scene.render.pixel_aspect_x = 100.0
scene.render.pixel_aspect_y = 100.0
scene.render.fps = 25
scene.render.dither_intensity = 0.0
scene.render.use_compositing = False
scene.render.use_sequencer = False
scene.render.bake_margin = 2
scene.render.bake_bias = 0.0
scene.render.use_stamp_time = False
scene.render.use_stamp_date = False
scene.render.use_stamp_frame = False
scene.render.use_stamp_camera = False
scene.render.use_stamp_scene = False
scene.render.use_stamp_filename = False
scene.render.use_stamp_render_time = False
scene.render.stamp_font_size = 0
scene.cycles.use_denoising = False
scene.cycles.samples = 10
scene.cycles.sampling_pattern = 'TABULATED_SOBOL'
scene.cycles.light_sampling_threshold = 0.0
scene.cycles.use_adaptive_sampling = False
scene.cycles.use_light_tree = False
scene.cycles.blur_glossy = 0.0
scene.cycles.volume_bounces = 1
scene.cycles.pixel_filter_type = 'GAUSSIAN'
scene.cycles.sample_clamp_indirect = 0.0
scene.view_settings.view_transform = 'Raw'
bpy.context.view_layer.update()
